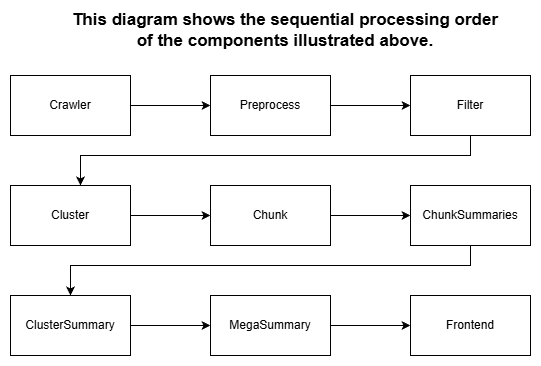

The diagram above was exported from draw.io. Its source (the exported page's mxGraphModel, read from the mxfile embedded in the PNG):
<mxGraphModel dx="772" dy="483" grid="1" gridSize="10" guides="1" tooltips="1" connect="1" arrows="1" fold="1" page="1" pageScale="1" pageWidth="827" pageHeight="1169" math="0" shadow="0">
  <root>
    <mxCell id="0" />
    <mxCell id="1" parent="0" />
    <mxCell id="zEQOl5rxXFuc87M19agb-1" parent="1" style="rounded=0;whiteSpace=wrap;html=1;" value="Crawler" vertex="1">
      <mxGeometry height="60" width="120" x="40" y="80" as="geometry" />
    </mxCell>
    <mxCell id="zEQOl5rxXFuc87M19agb-11" edge="1" parent="1" source="zEQOl5rxXFuc87M19agb-2" style="edgeStyle=orthogonalEdgeStyle;rounded=0;orthogonalLoop=1;jettySize=auto;html=1;" target="zEQOl5rxXFuc87M19agb-3">
      <mxGeometry relative="1" as="geometry" />
    </mxCell>
    <mxCell id="zEQOl5rxXFuc87M19agb-2" parent="1" style="rounded=0;whiteSpace=wrap;html=1;" value="Preprocess" vertex="1">
      <mxGeometry height="60" width="120" x="240" y="80" as="geometry" />
    </mxCell>
    <mxCell id="zEQOl5rxXFuc87M19agb-12" edge="1" parent="1" source="zEQOl5rxXFuc87M19agb-3" style="edgeStyle=orthogonalEdgeStyle;rounded=0;orthogonalLoop=1;jettySize=auto;html=1;" target="zEQOl5rxXFuc87M19agb-4">
      <mxGeometry relative="1" as="geometry">
        <Array as="points">
          <mxPoint x="500" y="160" />
          <mxPoint x="110" y="160" />
        </Array>
      </mxGeometry>
    </mxCell>
    <mxCell id="zEQOl5rxXFuc87M19agb-3" parent="1" style="rounded=0;whiteSpace=wrap;html=1;" value="Filter" vertex="1">
      <mxGeometry height="60" width="120" x="440" y="80" as="geometry" />
    </mxCell>
    <mxCell id="zEQOl5rxXFuc87M19agb-13" edge="1" parent="1" source="zEQOl5rxXFuc87M19agb-4" style="edgeStyle=orthogonalEdgeStyle;rounded=0;orthogonalLoop=1;jettySize=auto;html=1;entryX=0;entryY=0.5;entryDx=0;entryDy=0;" target="zEQOl5rxXFuc87M19agb-5">
      <mxGeometry relative="1" as="geometry" />
    </mxCell>
    <mxCell id="zEQOl5rxXFuc87M19agb-4" parent="1" style="rounded=0;whiteSpace=wrap;html=1;" value="&lt;div&gt;Cluster&lt;/div&gt;" vertex="1">
      <mxGeometry height="60" width="120" x="40" y="190" as="geometry" />
    </mxCell>
    <mxCell id="zEQOl5rxXFuc87M19agb-14" edge="1" parent="1" source="zEQOl5rxXFuc87M19agb-5" style="edgeStyle=orthogonalEdgeStyle;rounded=0;orthogonalLoop=1;jettySize=auto;html=1;entryX=0;entryY=0.5;entryDx=0;entryDy=0;" target="zEQOl5rxXFuc87M19agb-6">
      <mxGeometry relative="1" as="geometry" />
    </mxCell>
    <mxCell id="zEQOl5rxXFuc87M19agb-5" parent="1" style="rounded=0;whiteSpace=wrap;html=1;" value="Chunk" vertex="1">
      <mxGeometry height="60" width="120" x="240" y="190" as="geometry" />
    </mxCell>
    <mxCell id="zEQOl5rxXFuc87M19agb-15" edge="1" parent="1" source="zEQOl5rxXFuc87M19agb-6" style="edgeStyle=orthogonalEdgeStyle;rounded=0;orthogonalLoop=1;jettySize=auto;html=1;" target="zEQOl5rxXFuc87M19agb-7">
      <mxGeometry relative="1" as="geometry">
        <Array as="points">
          <mxPoint x="500" y="270" />
          <mxPoint x="100" y="270" />
        </Array>
      </mxGeometry>
    </mxCell>
    <mxCell id="zEQOl5rxXFuc87M19agb-6" parent="1" style="rounded=0;whiteSpace=wrap;html=1;" value="ChunkSummaries" vertex="1">
      <mxGeometry height="60" width="120" x="440" y="190" as="geometry" />
    </mxCell>
    <mxCell id="zEQOl5rxXFuc87M19agb-16" edge="1" parent="1" source="zEQOl5rxXFuc87M19agb-7" style="edgeStyle=orthogonalEdgeStyle;rounded=0;orthogonalLoop=1;jettySize=auto;html=1;entryX=0;entryY=0.5;entryDx=0;entryDy=0;" target="zEQOl5rxXFuc87M19agb-8">
      <mxGeometry relative="1" as="geometry" />
    </mxCell>
    <mxCell id="zEQOl5rxXFuc87M19agb-7" parent="1" style="rounded=0;whiteSpace=wrap;html=1;" value="ClusterSummary" vertex="1">
      <mxGeometry height="60" width="120" x="40" y="300" as="geometry" />
    </mxCell>
    <mxCell id="zEQOl5rxXFuc87M19agb-17" edge="1" parent="1" source="zEQOl5rxXFuc87M19agb-8" style="edgeStyle=orthogonalEdgeStyle;rounded=0;orthogonalLoop=1;jettySize=auto;html=1;entryX=0;entryY=0.5;entryDx=0;entryDy=0;" target="zEQOl5rxXFuc87M19agb-9">
      <mxGeometry relative="1" as="geometry" />
    </mxCell>
    <mxCell id="zEQOl5rxXFuc87M19agb-8" parent="1" style="rounded=0;whiteSpace=wrap;html=1;" value="MegaSummary" vertex="1">
      <mxGeometry height="60" width="120" x="240" y="300" as="geometry" />
    </mxCell>
    <mxCell id="zEQOl5rxXFuc87M19agb-9" parent="1" style="rounded=0;whiteSpace=wrap;html=1;" value="Frontend" vertex="1">
      <mxGeometry height="60" width="120" x="440" y="300" as="geometry" />
    </mxCell>
    <mxCell id="zEQOl5rxXFuc87M19agb-10" edge="1" parent="1" source="zEQOl5rxXFuc87M19agb-1" style="endArrow=classic;html=1;rounded=0;exitX=1;exitY=0.5;exitDx=0;exitDy=0;entryX=0;entryY=0.5;entryDx=0;entryDy=0;" target="zEQOl5rxXFuc87M19agb-2" value="">
      <mxGeometry height="50" relative="1" width="50" as="geometry">
        <mxPoint x="610" y="320" as="sourcePoint" />
        <mxPoint x="660" y="270" as="targetPoint" />
      </mxGeometry>
    </mxCell>
    <mxCell id="2mveaKgyIh9cMqzgNcUl-1" parent="1" style="text;html=1;whiteSpace=wrap;strokeColor=none;fillColor=none;align=center;verticalAlign=middle;rounded=0;" value="&lt;b&gt;&lt;font style=&quot;font-size: 17px;&quot;&gt;This diagram shows the sequential processing order of the components illustrated above.&lt;/font&gt;&lt;/b&gt;" vertex="1">
      <mxGeometry height="30" width="430" x="100" y="20" as="geometry" />
    </mxCell>
  </root>
</mxGraphModel>